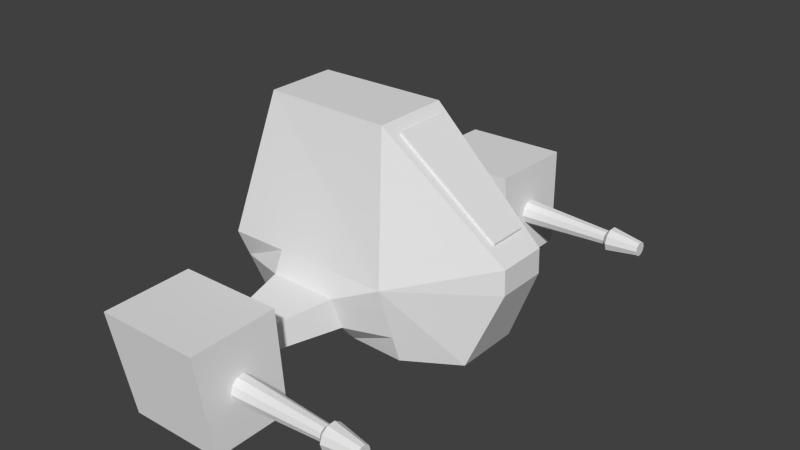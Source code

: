 # Source: mech4.blend  (saved by Blender 2.70.0; exported with 4.5.12 LTS)
import bpy
from mathutils import Matrix  # noqa: F401  (used for matrix-valued properties, if any)

bpy.ops.wm.read_factory_settings(use_empty=True)
scene = bpy.context.scene
scene.name = 'Scene'

# ---- collections
col_collection_1 = bpy.data.collections.new('Collection 1'); scene.collection.children.link(col_collection_1)

# ---- materials (node trees are filled in below, after node groups)
mat_glass = bpy.data.materials.new('glass')
mat_glass.alpha_threshold = 0.0
mat_glass.use_transparent_shadow = False
mat_glass.roughness = 0.5
mat_glass.line_color = (0.0, 0.0, 0.0, 1.0)
mat_metal = bpy.data.materials.new('metal')
mat_metal.alpha_threshold = 0.0
mat_metal.use_transparent_shadow = False
mat_metal.roughness = 0.5
mat_metal.line_color = (0.0, 0.0, 0.0, 1.0)
mat_camouflage = bpy.data.materials.new('camouflage')
mat_camouflage.alpha_threshold = 0.0
mat_camouflage.use_transparent_shadow = False
mat_camouflage.roughness = 0.5
mat_camouflage.line_color = (0.0, 0.0, 0.0, 1.0)

# ---- material node trees

# ---- world
world_world = bpy.data.worlds.new('World'); scene.world = world_world
world_world.color = (0.05088, 0.05088, 0.05088)
world_world.use_sun_shadow = False
world_world.sun_shadow_jitter_overblur = 0.0
world_world.cycles.sampling_method = 'MANUAL'
world_world.cycles.sample_map_resolution = 256

# ---- meshes
me_cube = bpy.data.meshes.new('Cube')
me_cube.from_pydata([(0.4097, -0.3742, 0.4085), (0.4097, 0.3742, 0.4085), (1.68, 0.261, -0.605), (1.68, -0.261, -0.605), (0.4412, -0.3742, 0.5421), (0.4412, 0.3742, 0.5421), (1.702, 0.261, -0.5118), (1.702, -0.261, -0.5118)], [], [(4, 5, 1, 0), (5, 6, 2, 1), (6, 7, 3, 2), (7, 4, 0, 3), (0, 1, 2, 3), (7, 6, 5, 4)])
_uv = me_cube.uv_layers.new(name='UVMap')
_uv.uv.foreach_set('vector', [0.0, 0.0, 1.0, 0.0, 1.0, 1.0, 0.0, 1.0, 0.0, 0.0, 1.0, 0.0, 1.0, 1.0, 0.0, 1.0, 0.0, 0.0, 1.0, 0.0, 1.0, 1.0, 0.0, 1.0, 0.0, 0.0, 1.0, 0.0, 1.0, 1.0, 0.0, 1.0, 0.0, 0.0, 1.0, 0.0, 1.0, 1.0, 0.0, 1.0, 0.0, 0.0, 1.0, 0.0, 1.0, 1.0, 0.0, 1.0])
me_cube.materials.append(mat_glass)
me_cube.use_remesh_preserve_volume = False
me_cube.use_remesh_preserve_attributes = False
me_cube.use_mirror_vertex_groups = False
me_cube.update()
me_cylinder_003 = bpy.data.meshes.new('Cylinder.003')
me_cylinder_003.from_pydata([(-1.656e-07, 0.8387, -1.104), (2.949e-06, 0.4929, 5.203), (0.493, 0.6785, -1.104), (0.2897, 0.3988, 5.203), (0.7976, 0.2592, -1.104), (0.4688, 0.1523, 5.203), (0.7976, -0.2592, -1.104), (0.4688, -0.1523, 5.203), (0.493, -0.6785, -1.104), (0.2897, -0.3988, 5.203), (-2.39e-07, -0.8387, -1.104), (2.905e-06, -0.4929, 5.203), (-0.493, -0.6785, -1.104), (-0.2897, -0.3988, 5.203), (-0.7976, -0.2592, -1.104), (-0.4688, -0.1523, 5.203), (-0.7976, 0.2592, -1.104), (-0.4688, 0.1523, 5.203), (-0.493, 0.6785, -1.104), (-0.2897, 0.3988, 5.203), (3.169e-06, 0.8382, 5.533), (0.4927, 0.6781, 5.533), (0.7972, 0.259, 5.533), (0.7972, -0.259, 5.533), (0.4927, -0.6781, 5.533), (3.096e-06, -0.8382, 5.533), (-0.4927, -0.6781, 5.533), (-0.7972, -0.259, 5.533), (-0.7972, 0.259, 5.533), (-0.4927, 0.6781, 5.533), (3.339e-06, 0.4893, 7.617), (0.2876, 0.3959, 7.617), (0.4654, 0.1512, 7.617), (0.4654, -0.1512, 7.617), (0.2876, -0.3959, 7.617), (3.296e-06, -0.4893, 7.617), (-0.2876, -0.3959, 7.617), (-0.4653, -0.1512, 7.617), (-0.4653, 0.1512, 7.617), (-0.2876, 0.3959, 7.617)], [], [(0, 1, 3, 2), (2, 3, 5, 4), (4, 5, 7, 6), (6, 7, 9, 8), (8, 9, 11, 10), (10, 11, 13, 12), (12, 13, 15, 14), (14, 15, 17, 16), (17, 15, 27, 28), (18, 19, 1, 0), (16, 17, 19, 18), (0, 2, 4, 6, 8, 10, 12, 14, 16, 18), (29, 28, 38, 39), (7, 5, 22, 23), (13, 11, 25, 26), (19, 17, 28, 29), (9, 7, 23, 24), (3, 1, 20, 21), (15, 13, 26, 27), (5, 3, 21, 22), (1, 19, 29, 20), (11, 9, 24, 25), (31, 30, 39, 38, 37, 36, 35, 34, 33, 32), (24, 23, 33, 34), (28, 27, 37, 38), (23, 22, 32, 33), (27, 26, 36, 37), (22, 21, 31, 32), (26, 25, 35, 36), (21, 20, 30, 31), (20, 29, 39, 30), (25, 24, 34, 35)])
_uv = me_cylinder_003.uv_layers.new(name='UVMap')
_uv.uv.foreach_set('vector', [0.0, 0.0, 1.0, 0.0, 1.0, 1.0, 0.0, 1.0, 0.0, 0.0, 1.0, 0.0, 1.0, 1.0, 0.0, 1.0, 0.0, 0.0, 1.0, 0.0, 1.0, 1.0, 0.0, 1.0, 0.0, 0.0, 1.0, 0.0, 1.0, 1.0, 0.0, 1.0, 0.0, 0.0, 1.0, 0.0, 1.0, 1.0, 0.0, 1.0, 0.0, 0.0, 1.0, 0.0, 1.0, 1.0, 0.0, 1.0, 0.0, 0.0, 1.0, 0.0, 1.0, 1.0, 0.0, 1.0, 0.0, 0.0, 1.0, 0.0, 1.0, 1.0, 0.0, 1.0, 0.0, 0.0, 1.0, 0.0, 1.0, 1.0, 0.0, 1.0, 0.0, 0.0, 1.0, 0.0, 1.0, 1.0, 0.0, 1.0, 0.0, 0.0, 1.0, 0.0, 1.0, 1.0, 0.0, 1.0, 0.5, 1.0, 0.7939, 0.9045, 0.9755, 0.6545, 0.9755, 0.3455, 0.7939, 0.09549, 0.5, 0.0, 0.2061, 0.09549, 0.02447, 0.3455, 0.02447, 0.6545, 0.2061, 0.9045, 0.0, 0.0, 1.0, 0.0, 1.0, 1.0, 0.0, 1.0, 0.0, 0.0, 1.0, 0.0, 1.0, 1.0, 0.0, 1.0, 0.0, 0.0, 1.0, 0.0, 1.0, 1.0, 0.0, 1.0, 0.0, 0.0, 1.0, 0.0, 1.0, 1.0, 0.0, 1.0, 0.0, 0.0, 1.0, 0.0, 1.0, 1.0, 0.0, 1.0, 0.0, 0.0, 1.0, 0.0, 1.0, 1.0, 0.0, 1.0, 0.0, 0.0, 1.0, 0.0, 1.0, 1.0, 0.0, 1.0, 0.0, 0.0, 1.0, 0.0, 1.0, 1.0, 0.0, 1.0, 0.0, 0.0, 1.0, 0.0, 1.0, 1.0, 0.0, 1.0, 0.0, 0.0, 1.0, 0.0, 1.0, 1.0, 0.0, 1.0, 0.5, 1.0, 0.7939, 0.9045, 0.9755, 0.6545, 0.9755, 0.3455, 0.7939, 0.09549, 0.5, 0.0, 0.2061, 0.09549, 0.02447, 0.3455, 0.02447, 0.6545, 0.2061, 0.9045, 0.0, 0.0, 1.0, 0.0, 1.0, 1.0, 0.0, 1.0, 0.0, 0.0, 1.0, 0.0, 1.0, 1.0, 0.0, 1.0, 0.0, 0.0, 1.0, 0.0, 1.0, 1.0, 0.0, 1.0, 0.0, 0.0, 1.0, 0.0, 1.0, 1.0, 0.0, 1.0, 0.0, 0.0, 1.0, 0.0, 1.0, 1.0, 0.0, 1.0, 0.0, 0.0, 1.0, 0.0, 1.0, 1.0, 0.0, 1.0, 0.0, 0.0, 1.0, 0.0, 1.0, 1.0, 0.0, 1.0, 0.0, 0.0, 1.0, 0.0, 1.0, 1.0, 0.0, 1.0, 0.0, 0.0, 1.0, 0.0, 1.0, 1.0, 0.0, 1.0])
me_cylinder_003.materials.append(mat_metal)
me_cylinder_003.use_remesh_preserve_volume = False
me_cylinder_003.use_remesh_preserve_attributes = False
me_cylinder_003.use_mirror_vertex_groups = False
me_cylinder_003.update()
me_cylinder_002 = bpy.data.meshes.new('Cylinder.002')
me_cylinder_002.from_pydata([(-1.656e-07, 0.8387, -1.104), (2.949e-06, 0.4929, 5.203), (0.493, 0.6785, -1.104), (0.2897, 0.3988, 5.203), (0.7976, 0.2592, -1.104), (0.4688, 0.1523, 5.203), (0.7976, -0.2592, -1.104), (0.4688, -0.1523, 5.203), (0.493, -0.6785, -1.104), (0.2897, -0.3988, 5.203), (-2.39e-07, -0.8387, -1.104), (2.905e-06, -0.4929, 5.203), (-0.493, -0.6785, -1.104), (-0.2897, -0.3988, 5.203), (-0.7976, -0.2592, -1.104), (-0.4688, -0.1523, 5.203), (-0.7976, 0.2592, -1.104), (-0.4688, 0.1523, 5.203), (-0.493, 0.6785, -1.104), (-0.2897, 0.3988, 5.203), (3.169e-06, 0.8382, 5.533), (0.4927, 0.6781, 5.533), (0.7972, 0.259, 5.533), (0.7972, -0.259, 5.533), (0.4927, -0.6781, 5.533), (3.096e-06, -0.8382, 5.533), (-0.4927, -0.6781, 5.533), (-0.7972, -0.259, 5.533), (-0.7972, 0.259, 5.533), (-0.4927, 0.6781, 5.533), (3.339e-06, 0.4893, 7.617), (0.2876, 0.3959, 7.617), (0.4654, 0.1512, 7.617), (0.4654, -0.1512, 7.617), (0.2876, -0.3959, 7.617), (3.296e-06, -0.4893, 7.617), (-0.2876, -0.3959, 7.617), (-0.4653, -0.1512, 7.617), (-0.4653, 0.1512, 7.617), (-0.2876, 0.3959, 7.617)], [], [(0, 1, 3, 2), (2, 3, 5, 4), (4, 5, 7, 6), (6, 7, 9, 8), (8, 9, 11, 10), (10, 11, 13, 12), (12, 13, 15, 14), (14, 15, 17, 16), (17, 15, 27, 28), (18, 19, 1, 0), (16, 17, 19, 18), (0, 2, 4, 6, 8, 10, 12, 14, 16, 18), (29, 28, 38, 39), (7, 5, 22, 23), (13, 11, 25, 26), (19, 17, 28, 29), (9, 7, 23, 24), (3, 1, 20, 21), (15, 13, 26, 27), (5, 3, 21, 22), (1, 19, 29, 20), (11, 9, 24, 25), (31, 30, 39, 38, 37, 36, 35, 34, 33, 32), (24, 23, 33, 34), (28, 27, 37, 38), (23, 22, 32, 33), (27, 26, 36, 37), (22, 21, 31, 32), (26, 25, 35, 36), (21, 20, 30, 31), (20, 29, 39, 30), (25, 24, 34, 35)])
_uv = me_cylinder_002.uv_layers.new(name='UVMap')
_uv.uv.foreach_set('vector', [0.0, 0.0, 1.0, 0.0, 1.0, 1.0, 0.0, 1.0, 0.0, 0.0, 1.0, 0.0, 1.0, 1.0, 0.0, 1.0, 0.0, 0.0, 1.0, 0.0, 1.0, 1.0, 0.0, 1.0, 0.0, 0.0, 1.0, 0.0, 1.0, 1.0, 0.0, 1.0, 0.0, 0.0, 1.0, 0.0, 1.0, 1.0, 0.0, 1.0, 0.0, 0.0, 1.0, 0.0, 1.0, 1.0, 0.0, 1.0, 0.0, 0.0, 1.0, 0.0, 1.0, 1.0, 0.0, 1.0, 0.0, 0.0, 1.0, 0.0, 1.0, 1.0, 0.0, 1.0, 0.0, 0.0, 1.0, 0.0, 1.0, 1.0, 0.0, 1.0, 0.0, 0.0, 1.0, 0.0, 1.0, 1.0, 0.0, 1.0, 0.0, 0.0, 1.0, 0.0, 1.0, 1.0, 0.0, 1.0, 0.5, 1.0, 0.7939, 0.9045, 0.9755, 0.6545, 0.9755, 0.3455, 0.7939, 0.09549, 0.5, 0.0, 0.2061, 0.09549, 0.02447, 0.3455, 0.02447, 0.6545, 0.2061, 0.9045, 0.0, 0.0, 1.0, 0.0, 1.0, 1.0, 0.0, 1.0, 0.0, 0.0, 1.0, 0.0, 1.0, 1.0, 0.0, 1.0, 0.0, 0.0, 1.0, 0.0, 1.0, 1.0, 0.0, 1.0, 0.0, 0.0, 1.0, 0.0, 1.0, 1.0, 0.0, 1.0, 0.0, 0.0, 1.0, 0.0, 1.0, 1.0, 0.0, 1.0, 0.0, 0.0, 1.0, 0.0, 1.0, 1.0, 0.0, 1.0, 0.0, 0.0, 1.0, 0.0, 1.0, 1.0, 0.0, 1.0, 0.0, 0.0, 1.0, 0.0, 1.0, 1.0, 0.0, 1.0, 0.0, 0.0, 1.0, 0.0, 1.0, 1.0, 0.0, 1.0, 0.0, 0.0, 1.0, 0.0, 1.0, 1.0, 0.0, 1.0, 0.5, 1.0, 0.7939, 0.9045, 0.9755, 0.6545, 0.9755, 0.3455, 0.7939, 0.09549, 0.5, 0.0, 0.2061, 0.09549, 0.02447, 0.3455, 0.02447, 0.6545, 0.2061, 0.9045, 0.0, 0.0, 1.0, 0.0, 1.0, 1.0, 0.0, 1.0, 0.0, 0.0, 1.0, 0.0, 1.0, 1.0, 0.0, 1.0, 0.0, 0.0, 1.0, 0.0, 1.0, 1.0, 0.0, 1.0, 0.0, 0.0, 1.0, 0.0, 1.0, 1.0, 0.0, 1.0, 0.0, 0.0, 1.0, 0.0, 1.0, 1.0, 0.0, 1.0, 0.0, 0.0, 1.0, 0.0, 1.0, 1.0, 0.0, 1.0, 0.0, 0.0, 1.0, 0.0, 1.0, 1.0, 0.0, 1.0, 0.0, 0.0, 1.0, 0.0, 1.0, 1.0, 0.0, 1.0, 0.0, 0.0, 1.0, 0.0, 1.0, 1.0, 0.0, 1.0])
me_cylinder_002.materials.append(mat_metal)
me_cylinder_002.use_remesh_preserve_volume = False
me_cylinder_002.use_remesh_preserve_attributes = False
me_cylinder_002.use_mirror_vertex_groups = False
me_cylinder_002.update()
me_cube_001 = bpy.data.meshes.new('Cube.001')
me_cube_001.from_pydata([(-0.2957, -0.1365, 0.1724), (0.4187, -0.1017, 0.1308), (0.4187, 0.1075, 0.1308), (-0.2957, 0.1424, 0.1724), (-0.272, -0.1091, -0.51), (0.519, -0.07671, -0.194), (0.519, 0.08254, -0.194), (-0.272, 0.115, -0.51), (-0.343, -0.2183, -0.07896), (0.1384, -0.1188, -0.51), (0.5213, -0.07671, -0.1174), (0.2374, -0.1662, 0.1582), (0.5213, 0.08254, -0.1174), (0.1384, 0.1247, -0.51), (-0.343, 0.2242, -0.07897), (0.2374, 0.172, 0.1582), (0.2095, -0.2183, -0.07896), (0.2095, 0.2242, -0.07896), (0.0597, -0.1563, 0.1629), (-0.118, -0.1464, 0.1676), (-0.3273, 0.1969, 0.004808), (-0.3115, 0.1696, 0.08858), (-0.3273, -0.1911, 0.004808), (-0.3115, -0.1638, 0.08858), (0.0597, 0.1621, 0.1629), (-0.118, 0.1522, 0.1676), (0.2188, -0.201, 7.433e-05), (0.2281, -0.1836, 0.07911), (0.0253, -0.2183, -0.07896), (-0.1589, -0.2183, -0.07896), (0.2188, 0.2068, 7.403e-05), (0.2281, 0.1894, 0.07911), (-0.1589, 0.2242, -0.07896), (0.0253, 0.2242, -0.07896), (0.05697, 0.2513, -0.008241), (0.07117, 0.2257, 0.0916), (-0.1684, 0.2472, -0.006287), (-0.1516, 0.2175, 0.09551), (-0.1684, -0.2414, -0.006287), (-0.1516, -0.2117, 0.09551), (0.05697, -0.2455, -0.008241), (0.07117, -0.2199, 0.0916), (0.001551, 0.4963, 0.00677), (0.008252, 0.4978, 0.07744), (-0.1048, 0.4935, 0.008153), (-0.09687, 0.492, 0.08021), (-0.1048, -0.5037, 0.008154), (-0.09687, -0.5022, 0.08021), (0.001551, -0.5065, 0.006771), (0.008252, -0.508, 0.07744), (0.1026, 0.5081, -0.1169), (0.1321, 0.5096, 0.1941), (-0.2357, 0.5051, -0.1108), (-0.2007, 0.5036, 0.2062), (-0.2357, -0.5153, -0.1108), (-0.2007, -0.5138, 0.2062), (0.1026, -0.5183, -0.1169), (0.1321, -0.5198, 0.1941), (0.112, 0.7964, -0.1188), (0.1342, 0.7627, 0.1925), (-0.2263, 0.7934, -0.1127), (-0.184, 0.757, 0.2041), (-0.2263, -0.8036, -0.1127), (-0.184, -0.7672, 0.2041), (0.112, -0.8066, -0.1187), (0.1342, -0.7729, 0.1925)], [], [(16, 10, 1, 11, 27, 26), (10, 12, 2, 1), (37, 21, 3, 25), (21, 23, 0, 3), (11, 1, 2, 15), (13, 6, 5, 9), (41, 27, 11, 18), (4, 9, 16, 28, 29, 8), (9, 5, 10, 16), (5, 6, 12, 10), (12, 17, 30, 31, 15, 2), (6, 13, 17, 12), (13, 7, 14, 32, 33, 17), (7, 4, 8, 14), (18, 11, 15, 24), (7, 13, 9, 4), (31, 35, 24, 15), (35, 37, 25, 24), (17, 33, 34, 30), (30, 34, 35, 31), (33, 32, 36, 34), (34, 36, 44, 42), (32, 14, 20, 36), (36, 20, 21, 37), (14, 8, 22, 20), (20, 22, 23, 21), (23, 39, 19, 0), (39, 41, 18, 19), (8, 29, 38, 22), (22, 38, 39, 23), (29, 28, 40, 38), (41, 39, 47, 49), (28, 16, 26, 40), (40, 26, 27, 41), (0, 19, 25, 3), (19, 18, 24, 25), (43, 42, 50, 51), (48, 49, 57, 56), (38, 40, 48, 46), (35, 34, 42, 43), (39, 38, 46, 47), (36, 37, 45, 44), (40, 41, 49, 48), (37, 35, 43, 45), (53, 51, 59, 61), (55, 54, 62, 63), (47, 46, 54, 55), (45, 43, 51, 53), (49, 47, 55, 57), (42, 44, 52, 50), (46, 48, 56, 54), (44, 45, 53, 52), (58, 60, 61, 59), (62, 64, 65, 63), (57, 55, 63, 65), (50, 52, 60, 58), (54, 56, 64, 62), (52, 53, 61, 60), (56, 57, 65, 64), (51, 50, 58, 59)])
_uv = me_cube_001.uv_layers.new(name='UVMap')
_uv.uv.foreach_set('vector', [0.4182, 0.1516, 0.4347, 0.4232, 0.2409, 0.3285, 0.2264, 0.1712, 0.2903, 0.1647, 0.3543, 0.1582, 0.1933, 1.094, 0.3202, 1.094, 0.3403, 1.306, 0.1735, 1.306, 0.169, -0.1586, 0.159, -0.2907, 0.2253, -0.2769, 0.2253, -0.1267, 0.2687, 0.9248, 0.5344, 0.9248, 0.5127, 0.9973, 0.2904, 0.9973, 0.5779, 0.5784, 0.6293, 0.4232, 0.796, 0.4232, 0.8474, 0.5784, 0.7658, 0.002724, 0.7992, -0.3183, 0.9261, -0.3183, 0.9598, 0.002724, 0.2857, 0.02956, 0.2903, 0.1647, 0.2264, 0.1712, 0.226, 0.02032, 0.7658, -0.2427, 0.7573, 0.106, 0.4182, 0.1516, 0.4222, -0.005015, 0.4262, -0.1617, 0.4302, -0.3183, 0.7573, 0.106, 0.4957, 0.4232, 0.4347, 0.4232, 0.4182, 0.1516, 0.1933, 1.029, 0.3202, 1.029, 0.3202, 1.094, 0.1933, 1.094, 0.008926, 0.426, 0.03742, 0.1505, 0.1, 0.1582, 0.1626, 0.1659, 0.2253, 0.1736, 0.2052, 0.3326, -0.05215, 0.4255, -0.31, 0.1052, 0.03742, 0.1505, 0.008926, 0.426, -0.31, 0.1052, -0.3183, -0.2423, 0.02658, -0.3183, 0.03019, -0.162, 0.0338, -0.005762, 0.03742, 0.1505, 0.3121, 0.4232, 0.4907, 0.4232, 0.5779, 0.7799, 0.2253, 0.7799, 0.5858, 0.7298, 0.5779, 0.5784, 0.8474, 0.5784, 0.8395, 0.7298, 0.7735, 0.3522, 0.7658, 0.002724, 0.9598, 0.002724, 0.9521, 0.3522, 0.1626, 0.1659, 0.1705, 0.02993, 0.2253, 0.02344, 0.2253, 0.1736, 0.1705, 0.02993, 0.169, -0.1586, 0.2253, -0.1267, 0.2253, 0.02344, 0.03742, 0.1505, 0.0338, -0.005762, 0.09151, 0.01787, 0.1, 0.1582, 0.1, 0.1582, 0.09151, 0.01787, 0.1705, 0.02993, 0.1626, 0.1659, 0.0338, -0.005762, 0.03019, -0.162, 0.08852, -0.1732, 0.09151, 0.01787, 1.257, 1.23, 1.077, 1.23, 1.131, 1.021, 1.216, 1.02, 0.03019, -0.162, 0.02658, -0.3183, 0.0928, -0.3045, 0.08852, -0.1732, 0.08852, -0.1732, 0.0928, -0.3045, 0.159, -0.2907, 0.169, -0.1586, 0.2253, 0.7799, 0.5779, 0.7799, 0.5561, 0.8523, 0.247, 0.8523, 0.247, 0.8523, 0.5561, 0.8523, 0.5344, 0.9248, 0.2687, 0.9248, 0.2936, -0.2938, 0.287, -0.1597, 0.2256, -0.1306, 0.2253, -0.2815, 0.287, -0.1597, 0.2857, 0.02956, 0.226, 0.02032, 0.2256, -0.1306, 0.4302, -0.3183, 0.4262, -0.1617, 0.3698, -0.1725, 0.3619, -0.3061, 0.3619, -0.3061, 0.3698, -0.1725, 0.287, -0.1597, 0.2936, -0.2938, 0.4262, -0.1617, 0.4222, -0.005015, 0.3667, 0.0191, 0.3698, -0.1725, 0.7555, 1.28, 0.5779, 1.28, 0.6304, 1.034, 0.7143, 1.033, 0.4222, -0.005015, 0.4182, 0.1516, 0.3543, 0.1582, 0.3667, 0.0191, 0.3667, 0.0191, 0.3543, 0.1582, 0.2903, 0.1647, 0.2857, 0.02956, 0.6015, 1.033, 0.5936, 0.8812, 0.8317, 0.8812, 0.8238, 1.033, 0.5936, 0.8812, 0.5858, 0.7298, 0.8395, 0.7298, 0.8317, 0.8812, -0.1622, 0.528, -0.2187, 0.5314, -0.3135, 0.4411, -0.06546, 0.426, 0.0727, 0.6233, 0.1291, 0.627, 0.2253, 0.7295, -0.02306, 0.7134, 1.257, 0.7216, 1.077, 0.7216, 1.118, 0.4984, 1.202, 0.4992, 1.318, 0.339, 1.24, 0.3128, 1.262, 0.105, 1.318, 0.1068, 0.8369, 1.283, 0.7555, 1.255, 0.7792, 1.033, 0.8369, 1.036, 1.19, -0.2904, 1.271, -0.3183, 1.271, -0.08436, 1.213, -0.08126, 1.161, 0.1309, 1.24, 0.105, 1.24, 0.3505, 1.184, 0.3522, 1.255, 1.02, 1.077, 1.02, 1.119, 0.7864, 1.203, 0.788, 0.9598, 0.3522, 0.9598, 0.06856, 1.161, 0.06287, 1.161, 0.3341, 1.077, 1.02, 1.077, 1.292, 0.8474, 1.293, 0.8752, 1.021, 0.1284, 0.5373, 0.07073, 0.5328, -0.02815, 0.426, 0.2253, 0.4464, -0.1633, 0.6177, -0.1622, 0.528, -0.06546, 0.426, -0.06546, 0.7096, 0.1291, 0.627, 0.1284, 0.5373, 0.2253, 0.4464, 0.2253, 0.7295, -0.2187, 0.5314, -0.2207, 0.622, -0.3183, 0.7291, -0.3135, 0.4411, 0.07073, 0.5328, 0.0727, 0.6233, -0.02306, 0.7134, -0.02815, 0.426, -0.2207, 0.622, -0.1633, 0.6177, -0.06546, 0.7096, -0.3183, 0.7291, -0.02323, 1.016, -0.02815, 0.7295, 0.2242, 0.7591, 0.2242, 1.029, -0.3183, 1.026, -0.3132, 0.7384, -0.06346, 0.7291, -0.06346, 0.9998, 0.1735, 1.035, 0.1735, 1.318, -0.02815, 1.3, -0.02815, 1.029, 1.077, 0.7317, 1.077, 1.02, 0.8474, 1.01, 0.8474, 0.7216, 1.077, 0.4232, 1.077, 0.7114, 0.8474, 0.7216, 0.8474, 0.4333, 0.5779, 0.999, 0.5779, 1.271, 0.3759, 1.27, 0.3481, 0.9973, 1.19, -0.318, 1.19, -0.05312, 0.9879, -0.0534, 0.9598, -0.3183, -0.06346, 1.026, -0.06346, 1.291, -0.2932, 1.292, -0.2652, 1.027])
me_cube_001.materials.append(mat_camouflage)
me_cube_001.use_remesh_preserve_volume = False
me_cube_001.use_remesh_preserve_attributes = False
me_cube_001.use_mirror_vertex_groups = False
me_cube_001.update()

# ---- objects
ob_cube_001 = bpy.data.objects.new('Cube.001', me_cube)
ob_cylinder_000 = bpy.data.objects.new('Cylinder.000', me_cylinder_003)
ob_cylinder_001 = bpy.data.objects.new('Cylinder.001', me_cylinder_002)
ob_cube = bpy.data.objects.new('Cube', me_cube_001)

# ---- transforms, parenting, visibility, modifiers, constraints
ob_cube_001.location = (0.0, 0.0, 1.565)
ob_cube_001.scale = (0.7072, 0.7072, 0.7072)
ob_cube_001.lineart.crease_threshold = 0.0
ob_cylinder_000.location = (0.2676, -1.972, 0.3273)
ob_cylinder_000.rotation_euler = (3.142, -1.571, 0.0)
ob_cylinder_000.scale = (0.1472, 0.1472, 0.1472)
ob_cylinder_000.lineart.crease_threshold = 0.0
ob_cylinder_001.location = (0.2676, 1.972, 0.3273)
ob_cylinder_001.rotation_euler = (3.142, -1.571, 0.0)
ob_cylinder_001.scale = (0.1472, 0.1472, 0.1472)
ob_cylinder_001.lineart.crease_threshold = 0.0
ob_cube.location = (-0.2162, -4.304e-08, 0.4587)
ob_cube.rotation_euler = (3.142, -1.719e-12, -2.384e-07)
ob_cube.scale = (3.033, 3.033, 3.033)
ob_cube.lineart.crease_threshold = 0.0

# ---- collection membership
col_collection_1.objects.link(ob_cube_001)
col_collection_1.objects.link(ob_cylinder_000)
col_collection_1.objects.link(ob_cylinder_001)
col_collection_1.objects.link(ob_cube)

# ---- scene / render settings (as saved in the file)
scene.frame_start = 1; scene.frame_end = 250; scene.frame_set(1)
scene.render.engine = 'BLENDER_EEVEE_NEXT'
scene.render.resolution_percentage = 50
scene.render.dither_intensity = 0.0
scene.cycles.use_denoising = False
scene.cycles.samples = 10
scene.cycles.sampling_pattern = 'TABULATED_SOBOL'
scene.cycles.light_sampling_threshold = 0.0
scene.cycles.use_adaptive_sampling = False
scene.cycles.use_light_tree = False
scene.cycles.blur_glossy = 0.0
scene.cycles.volume_bounces = 1
scene.cycles.pixel_filter_type = 'GAUSSIAN'
scene.cycles.sample_clamp_indirect = 0.0
scene.view_settings.view_transform = 'Standard'
bpy.context.view_layer.update()

# ---- added for rendering (the .blend has no active camera and no usable light): camera, sun
cam_auto = bpy.data.cameras.new('AutoCamera')
cam_auto.lens = 50.0
cam_auto.sensor_width = 36.0
cam_auto.clip_end = 1000.0
ob_auto_camera = bpy.data.objects.new('AutoCamera', cam_auto)
scene.collection.objects.link(ob_auto_camera)
ob_auto_camera.location = (5.56748, -6.5863, 5.32058)
ob_auto_camera.rotation_euler = (1.09748, -7.21219e-08, 0.694738)
scene.camera = ob_auto_camera
light_auto_sun = bpy.data.lights.new('AutoSun', 'SUN')
light_auto_sun.energy = 3.0
light_auto_sun.angle = 0.0523599
ob_auto_sun = bpy.data.objects.new('AutoSun', light_auto_sun)
scene.collection.objects.link(ob_auto_sun)
ob_auto_sun.rotation_euler = (0.872665, 0.174533, 0.523599)
bpy.context.view_layer.update()
